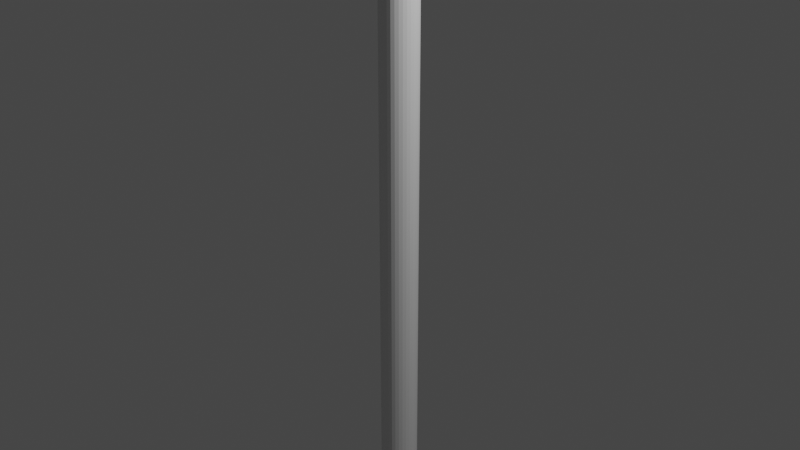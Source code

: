 # Source: probe.blend  (saved by Blender 3.0.42; exported with 4.5.12 LTS)
import bpy
from mathutils import Matrix  # noqa: F401  (used for matrix-valued properties, if any)

bpy.ops.wm.read_factory_settings(use_empty=True)
scene = bpy.context.scene
scene.name = 'Scene'

# ---- collections
col_collection = bpy.data.collections.new('Collection'); scene.collection.children.link(col_collection)

# ---- materials (node trees are filled in below, after node groups)
mat_material_003 = bpy.data.materials.new('Material.003')

# ---- material node trees
mat_material_003.use_nodes = True; mat_material_003.node_tree.nodes.clear()
_N = mat_material_003.node_tree.nodes; _L = mat_material_003.node_tree.links
n0 = _N.new('ShaderNodeBsdfPrincipled'); n0.name = 'Principled BSDF'; n0.location = (10, 300)
n0.distribution = 'GGX'
n0.subsurface_method = 'RANDOM_WALK_SKIN'
n0.inputs[3].default_value = 1.45
n0.inputs[27].default_value = (0.0, 0.0, 0.0, 1.0)
n0.inputs[28].default_value = 1.0
n1 = _N.new('ShaderNodeOutputMaterial'); n1.name = 'Material Output'; n1.location = (300, 300)
_L.new(n0.outputs[0], n1.inputs[0])
n1.is_active_output = True

# ---- world
world_world = bpy.data.worlds.new('World'); scene.world = world_world
world_world.use_nodes = True; world_world.node_tree.nodes.clear()
_N = world_world.node_tree.nodes; _L = world_world.node_tree.links
n0 = _N.new('ShaderNodeOutputWorld'); n0.name = 'World Output'; n0.location = (300, 300)
n1 = _N.new('ShaderNodeBackground'); n1.name = 'Background'; n1.location = (10, 300)
n1.inputs[0].default_value = (0.05088, 0.05088, 0.05088, 1.0)
_L.new(n1.outputs[0], n0.inputs[0])
n0.is_active_output = True
world_world.color = (0.05088, 0.05088, 0.05088)
world_world.use_sun_shadow = False
world_world.sun_shadow_jitter_overblur = 0.0

# ---- cameras
cam_camera = bpy.data.cameras.new('Camera')
cam_camera.clip_end = 100.0
cam_camera.ortho_scale = 7.314

# ---- lights
light_light = bpy.data.lights.new('Light', 'POINT')
light_light.transmission_factor = 0.0
light_light.energy = 1000.0
light_light.shadow_soft_size = 0.1
light_light.shadow_maximum_resolution = 0.006
light_light.use_absolute_resolution = True

# ---- meshes
me_cylinder = bpy.data.meshes.new('Cylinder')
me_cylinder.from_pydata([(-0.002301, 0.2, -24.06), (-0.002301, 0.2, 24.06), (0.03676, 0.1966, -24.06), (0.03676, 0.1966, 24.06), (0.07441, 0.1856, -24.06), (0.07441, 0.1856, 24.06), (0.1092, 0.1676, -24.06), (0.1092, 0.1676, 24.06), (0.1398, 0.143, -24.06), (0.1398, 0.143, 24.06), (0.165, 0.113, -24.06), (0.165, 0.113, 24.06), (0.1839, 0.07866, -24.06), (0.1839, 0.07866, 24.06), (0.1957, 0.04127, -24.06), (0.1957, 0.04127, 24.06), (0.2, 0.002301, -24.06), (0.2, 0.002301, 24.06), (0.1966, -0.03676, -24.06), (0.1966, -0.03676, 24.06), (0.1856, -0.07441, -24.06), (0.1856, -0.07441, 24.06), (0.1676, -0.1092, -24.06), (0.1676, -0.1092, 24.06), (0.143, -0.1398, -24.06), (0.143, -0.1398, 24.06), (0.113, -0.165, -24.06), (0.113, -0.165, 24.06), (0.07866, -0.1839, -24.06), (0.07866, -0.1839, 24.06), (0.04127, -0.1957, -24.06), (0.04127, -0.1957, 24.06), (0.002301, -0.2, -24.06), (0.002301, -0.2, 24.06), (-0.03676, -0.1966, -24.06), (-0.03676, -0.1966, 24.06), (-0.07441, -0.1856, -24.06), (-0.07441, -0.1856, 24.06), (-0.1092, -0.1676, -24.06), (-0.1092, -0.1676, 24.06), (-0.1398, -0.143, -24.06), (-0.1398, -0.143, 24.06), (-0.165, -0.113, -24.06), (-0.165, -0.113, 24.06), (-0.1839, -0.07866, -24.06), (-0.1839, -0.07866, 24.06), (-0.1957, -0.04127, -24.06), (-0.1957, -0.04127, 24.06), (-0.2, -0.002301, -24.06), (-0.2, -0.002301, 24.06), (-0.1966, 0.03676, -24.06), (-0.1966, 0.03676, 24.06), (-0.1856, 0.07441, -24.06), (-0.1856, 0.07441, 24.06), (-0.1676, 0.1092, -24.06), (-0.1676, 0.1092, 24.06), (-0.143, 0.1398, -24.06), (-0.143, 0.1398, 24.06), (-0.113, 0.165, -24.06), (-0.113, 0.165, 24.06), (-0.07866, 0.1839, -24.06), (-0.07866, 0.1839, 24.06), (-0.04127, 0.1957, -24.06), (-0.04127, 0.1957, 24.06)], [], [(0, 1, 3, 2), (2, 3, 5, 4), (4, 5, 7, 6), (6, 7, 9, 8), (8, 9, 11, 10), (10, 11, 13, 12), (12, 13, 15, 14), (14, 15, 17, 16), (16, 17, 19, 18), (18, 19, 21, 20), (20, 21, 23, 22), (22, 23, 25, 24), (24, 25, 27, 26), (26, 27, 29, 28), (28, 29, 31, 30), (30, 31, 33, 32), (32, 33, 35, 34), (34, 35, 37, 36), (36, 37, 39, 38), (38, 39, 41, 40), (40, 41, 43, 42), (42, 43, 45, 44), (44, 45, 47, 46), (46, 47, 49, 48), (48, 49, 51, 50), (50, 51, 53, 52), (52, 53, 55, 54), (54, 55, 57, 56), (56, 57, 59, 58), (58, 59, 61, 60), (3, 1, 63, 61, 59, 57, 55, 53, 51, 49, 47, 45, 43, 41, 39, 37, 35, 33, 31, 29, 27, 25, 23, 21, 19, 17, 15, 13, 11, 9, 7, 5), (60, 61, 63, 62), (62, 63, 1, 0), (0, 2, 4, 6, 8, 10, 12, 14, 16, 18, 20, 22, 24, 26, 28, 30, 32, 34, 36, 38, 40, 42, 44, 46, 48, 50, 52, 54, 56, 58, 60, 62)])
_uv = me_cylinder.uv_layers.new(name='UVMap')
_uv.uv.foreach_set('vector', [0.002006, 0.0, 0.002006, 1.0, 0.001254, 1.0, 0.001254, 0.0, 0.001254, 0.0, 0.001254, 1.0, 0.0005761, 1.0, 0.0005762, 0.0, 0.0005762, 0.0, 0.0005761, 1.0, 0.0, 1.0, 8.941e-08, 0.0, 0.01812, 0.0, 0.01812, 1.0, 0.01745, 1.0, 0.01745, 0.0, 0.01745, 0.0, 0.01745, 1.0, 0.01669, 1.0, 0.01669, 0.0, 0.01669, 0.0, 0.01669, 1.0, 0.0159, 1.0, 0.0159, 0.0, 0.0159, 0.0, 0.0159, 1.0, 0.01508, 1.0, 0.01508, 0.0, 0.01508, 0.0, 0.01508, 1.0, 0.01428, 1.0, 0.01428, 0.0, 0.01428, 0.0, 0.01428, 1.0, 0.01353, 1.0, 0.01353, 0.0, 0.01353, 0.0, 0.01353, 1.0, 0.01285, 1.0, 0.01285, 0.0, 0.01285, 0.0, 0.01285, 1.0, 0.01228, 1.0, 0.01228, 0.0, 0.01228, 0.0, 0.01228, 1.0, 0.0116, 1.0, 0.0116, 0.0, 0.0116, 0.0, 0.0116, 1.0, 0.01084, 1.0, 0.01084, 0.0, 0.01084, 0.0, 0.01084, 1.0, 0.01005, 1.0, 0.01005, 0.0, 0.01005, 0.0, 0.01005, 1.0, 0.009231, 1.0, 0.009231, 0.0, 0.009231, 0.0, 0.009231, 1.0, 0.008432, 1.0, 0.008432, 0.0, 0.008432, 0.0, 0.008432, 1.0, 0.007679, 1.0, 0.007679, 0.0, 0.007679, 0.0, 0.007679, 1.0, 0.007002, 1.0, 0.007002, 0.0, 0.007002, 0.0, 0.007002, 1.0, 0.006426, 1.0, 0.006426, 0.0, 0.0234, 0.0, 0.0234, 1.0, 0.02272, 1.0, 0.02272, 0.0, 0.02272, 0.0, 0.02272, 1.0, 0.02197, 1.0, 0.02197, 0.0, 0.02197, 0.0, 0.02197, 1.0, 0.02117, 1.0, 0.02117, 0.0, 0.02117, 0.0, 0.02117, 1.0, 0.02035, 1.0, 0.02035, 0.0, 0.02035, 0.0, 0.02035, 1.0, 0.01955, 1.0, 0.01955, 0.0, 0.01955, 0.0, 0.01955, 1.0, 0.0188, 1.0, 0.0188, 0.0, 0.0188, 0.0, 0.0188, 1.0, 0.01812, 1.0, 0.01812, 0.0, 0.006426, 0.0, 0.006426, 1.0, 0.005849, 1.0, 0.00585, 0.0, 0.00585, 0.0, 0.005849, 1.0, 0.005172, 1.0, 0.005172, 0.0, 0.005172, 0.0, 0.005172, 1.0, 0.004419, 1.0, 0.004419, 0.0, 0.004419, 0.0, 0.004419, 1.0, 0.00362, 1.0, 0.00362, 0.0, 0.0234, 0.01282, 0.0234, 0.012, 0.02356, 0.0112, 0.02387, 0.01045, 0.02432, 0.009772, 0.0249, 0.009196, 0.02558, 0.008743, 0.02633, 0.008431, 0.02713, 0.008272, 0.02794, 0.008272, 0.02874, 0.008431, 0.02949, 0.008743, 0.03017, 0.009196, 0.03075, 0.009772, 0.0312, 0.01045, 0.03151, 0.0112, 0.03167, 0.012, 0.03167, 0.01282, 0.03151, 0.01362, 0.0312, 0.01437, 0.03075, 0.01505, 0.03017, 0.01562, 0.02949, 0.01607, 0.02874, 0.01639, 0.02794, 0.01654, 0.02713, 0.01654, 0.02633, 0.01639, 0.02558, 0.01607, 0.0249, 0.01562, 0.02432, 0.01505, 0.02387, 0.01437, 0.02356, 0.01362, 0.00362, 0.0, 0.00362, 1.0, 0.002805, 1.0, 0.002805, 0.0, 0.002805, 0.0, 0.002805, 1.0, 0.002006, 1.0, 0.002006, 0.0, 0.0234, 0.003729, 0.02356, 0.00293, 0.02387, 0.002177, 0.02432, 0.0015, 0.0249, 0.0009234, 0.02558, 0.0004707, 0.02633, 0.000159, 0.02713, 0.0, 0.02794, 0.0, 0.02874, 0.000159, 0.02949, 0.0004707, 0.03017, 0.0009234, 0.03075, 0.0015, 0.0312, 0.002177, 0.03151, 0.00293, 0.03167, 0.003729, 0.03167, 0.004544, 0.03151, 0.005343, 0.0312, 0.006095, 0.03075, 0.006773, 0.03017, 0.007349, 0.02949, 0.007802, 0.02874, 0.008113, 0.02794, 0.008272, 0.02713, 0.008272, 0.02633, 0.008113, 0.02558, 0.007802, 0.0249, 0.007349, 0.02432, 0.006773, 0.02387, 0.006095, 0.02356, 0.005343, 0.0234, 0.004544])
_uv.active_render = True
_uv = me_cylinder.uv_layers.new(name='baker')
_uv.uv.foreach_set('vector', [0.002006, 0.0, 0.002006, 1.0, 0.001254, 1.0, 0.001254, 0.0, 0.001254, 0.0, 0.001254, 1.0, 0.0005761, 1.0, 0.0005762, 0.0, 0.0005762, 0.0, 0.0005761, 1.0, 0.0, 1.0, 8.941e-08, 0.0, 0.01812, 0.0, 0.01812, 1.0, 0.01745, 1.0, 0.01745, 0.0, 0.01745, 0.0, 0.01745, 1.0, 0.01669, 1.0, 0.01669, 0.0, 0.01669, 0.0, 0.01669, 1.0, 0.0159, 1.0, 0.0159, 0.0, 0.0159, 0.0, 0.0159, 1.0, 0.01508, 1.0, 0.01508, 0.0, 0.01508, 0.0, 0.01508, 1.0, 0.01428, 1.0, 0.01428, 0.0, 0.01428, 0.0, 0.01428, 1.0, 0.01353, 1.0, 0.01353, 0.0, 0.01353, 0.0, 0.01353, 1.0, 0.01285, 1.0, 0.01285, 0.0, 0.01285, 0.0, 0.01285, 1.0, 0.01228, 1.0, 0.01228, 0.0, 0.01228, 0.0, 0.01228, 1.0, 0.0116, 1.0, 0.0116, 0.0, 0.0116, 0.0, 0.0116, 1.0, 0.01084, 1.0, 0.01084, 0.0, 0.01084, 0.0, 0.01084, 1.0, 0.01005, 1.0, 0.01005, 0.0, 0.01005, 0.0, 0.01005, 1.0, 0.009231, 1.0, 0.009231, 0.0, 0.009231, 0.0, 0.009231, 1.0, 0.008432, 1.0, 0.008432, 0.0, 0.008432, 0.0, 0.008432, 1.0, 0.007679, 1.0, 0.007679, 0.0, 0.007679, 0.0, 0.007679, 1.0, 0.007002, 1.0, 0.007002, 0.0, 0.007002, 0.0, 0.007002, 1.0, 0.006426, 1.0, 0.006426, 0.0, 0.0234, 0.0, 0.0234, 1.0, 0.02272, 1.0, 0.02272, 0.0, 0.02272, 0.0, 0.02272, 1.0, 0.02197, 1.0, 0.02197, 0.0, 0.02197, 0.0, 0.02197, 1.0, 0.02117, 1.0, 0.02117, 0.0, 0.02117, 0.0, 0.02117, 1.0, 0.02035, 1.0, 0.02035, 0.0, 0.02035, 0.0, 0.02035, 1.0, 0.01955, 1.0, 0.01955, 0.0, 0.01955, 0.0, 0.01955, 1.0, 0.0188, 1.0, 0.0188, 0.0, 0.0188, 0.0, 0.0188, 1.0, 0.01812, 1.0, 0.01812, 0.0, 0.006426, 0.0, 0.006426, 1.0, 0.005849, 1.0, 0.00585, 0.0, 0.00585, 0.0, 0.005849, 1.0, 0.005172, 1.0, 0.005172, 0.0, 0.005172, 0.0, 0.005172, 1.0, 0.004419, 1.0, 0.004419, 0.0, 0.004419, 0.0, 0.004419, 1.0, 0.00362, 1.0, 0.00362, 0.0, 0.0234, 0.01282, 0.0234, 0.012, 0.02356, 0.0112, 0.02387, 0.01045, 0.02432, 0.009772, 0.0249, 0.009196, 0.02558, 0.008743, 0.02633, 0.008431, 0.02713, 0.008272, 0.02794, 0.008272, 0.02874, 0.008431, 0.02949, 0.008743, 0.03017, 0.009196, 0.03075, 0.009772, 0.0312, 0.01045, 0.03151, 0.0112, 0.03167, 0.012, 0.03167, 0.01282, 0.03151, 0.01362, 0.0312, 0.01437, 0.03075, 0.01505, 0.03017, 0.01562, 0.02949, 0.01607, 0.02874, 0.01639, 0.02794, 0.01654, 0.02713, 0.01654, 0.02633, 0.01639, 0.02558, 0.01607, 0.0249, 0.01562, 0.02432, 0.01505, 0.02387, 0.01437, 0.02356, 0.01362, 0.00362, 0.0, 0.00362, 1.0, 0.002805, 1.0, 0.002805, 0.0, 0.002805, 0.0, 0.002805, 1.0, 0.002006, 1.0, 0.002006, 0.0, 0.0234, 0.003729, 0.02356, 0.00293, 0.02387, 0.002177, 0.02432, 0.0015, 0.0249, 0.0009234, 0.02558, 0.0004707, 0.02633, 0.000159, 0.02713, 0.0, 0.02794, 0.0, 0.02874, 0.000159, 0.02949, 0.0004707, 0.03017, 0.0009234, 0.03075, 0.0015, 0.0312, 0.002177, 0.03151, 0.00293, 0.03167, 0.003729, 0.03167, 0.004544, 0.03151, 0.005343, 0.0312, 0.006095, 0.03075, 0.006773, 0.03017, 0.007349, 0.02949, 0.007802, 0.02874, 0.008113, 0.02794, 0.008272, 0.02713, 0.008272, 0.02633, 0.008113, 0.02558, 0.007802, 0.0249, 0.007349, 0.02432, 0.006773, 0.02387, 0.006095, 0.02356, 0.005343, 0.0234, 0.004544])
me_cylinder.materials.append(mat_material_003)
me_cylinder.use_remesh_fix_poles = True
me_cylinder.use_remesh_preserve_attributes = False
me_cylinder.update()

# ---- objects
ob_light = bpy.data.objects.new('Light', light_light)
ob_camera = bpy.data.objects.new('Camera', cam_camera)
ob_cylinder = bpy.data.objects.new('Cylinder', me_cylinder)

# ---- transforms, parenting, visibility, modifiers, constraints
ob_light.location = (4.076, 1.005, 5.904)
ob_light.rotation_euler = (0.6503, 0.05522, 1.866)
ob_light.lock_rotations_4d = False
ob_light.empty_display_type = 'ARROWS'
ob_light.color = (0.0, 0.0, 0.0, 0.0)
ob_light.lineart.crease_threshold = 0.0
ob_camera.location = (7.359, -6.926, 4.958)
ob_camera.rotation_euler = (1.109, 0.0, 0.8149)
ob_camera.lock_rotations_4d = False
ob_camera.empty_display_type = 'ARROWS'
ob_camera.color = (0.0, 0.0, 0.0, 0.0)
ob_camera.display_type = 'WIRE'
ob_camera.lineart.crease_threshold = 0.0
ob_cylinder.location = (0.0, 0.0, 0.0)

# ---- collection membership
col_collection.objects.link(ob_light)
col_collection.objects.link(ob_camera)
col_collection.objects.link(ob_cylinder)

# ---- scene / render settings (as saved in the file)
scene.camera = ob_camera
scene.frame_start = 1; scene.frame_end = 250; scene.frame_set(1)
scene.render.engine = 'CYCLES'
scene.cycles.sampling_pattern = 'TABULATED_SOBOL'
scene.cycles.use_light_tree = False
scene.cycles.bake_type = 'NORMAL'
scene.view_settings.view_transform = 'Filmic'
bpy.context.view_layer.update()
